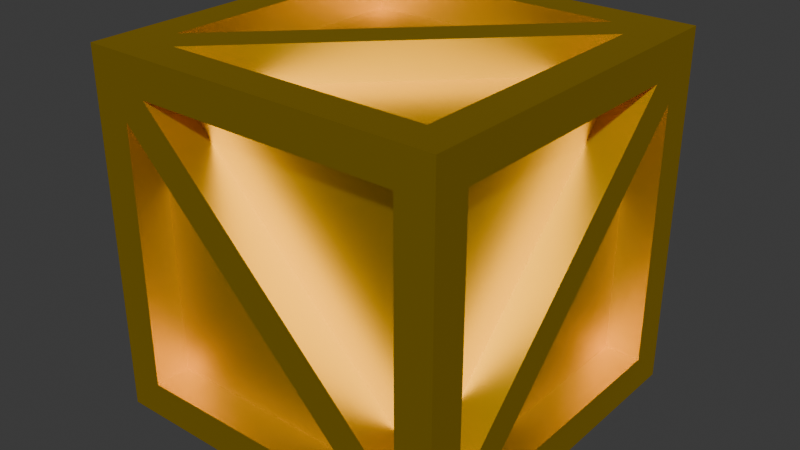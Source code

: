 # Source: boxA.blend  (saved by Blender 4.2.66; exported with 4.5.12 LTS)
import bpy
from mathutils import Matrix  # noqa: F401  (used for matrix-valued properties, if any)

bpy.ops.wm.read_factory_settings(use_empty=True)
scene = bpy.context.scene
scene.name = 'Scene'

# ---- collections
col_collection = bpy.data.collections.new('Collection'); scene.collection.children.link(col_collection)

# ---- materials (node trees are filled in below, after node groups)
mat_brass = bpy.data.materials.new('Brass')

# ---- material node trees
mat_brass.use_nodes = True; mat_brass.node_tree.nodes.clear()
_N = mat_brass.node_tree.nodes; _L = mat_brass.node_tree.links
n0 = _N.new('ShaderNodeBsdfPrincipled'); n0.name = 'Principled BSDF'; n0.location = (10, 300)
n0.inputs[0].default_value = (1.0, 0.6724, 0.0, 1.0)
n0.inputs[1].default_value = 1.0
n1 = _N.new('ShaderNodeOutputMaterial'); n1.name = 'Material Output'; n1.location = (300, 300)
_L.new(n0.outputs[0], n1.inputs[0])
n1.is_active_output = True

# ---- world
world_world = bpy.data.worlds.new('World'); scene.world = world_world
world_world.use_nodes = True; world_world.node_tree.nodes.clear()
_N = world_world.node_tree.nodes; _L = world_world.node_tree.links
n0 = _N.new('ShaderNodeOutputWorld'); n0.name = 'World Output'; n0.location = (300, 300)
n1 = _N.new('ShaderNodeBackground'); n1.name = 'Background'; n1.location = (10, 300)
n1.inputs[0].default_value = (0.05088, 0.05088, 0.05088, 1.0)
_L.new(n1.outputs[0], n0.inputs[0])
n0.is_active_output = True
world_world.color = (0.05088, 0.05088, 0.05088)
world_world.sun_shadow_jitter_overblur = 0.0

# ---- meshes
me_cube_001 = bpy.data.meshes.new('Cube.001')
me_cube_001.from_pydata([(-0.66, -1.0, 0.8), (0.8, -1.0, -0.66), (-0.66, -0.8, 0.8), (0.66, -1.0, -0.8), (-0.8, -0.8, 0.66), (-0.8, -0.8, -0.8), (0.66, -0.8, -0.8), (-0.8, -1.0, -0.8), (-0.8, -1.0, 0.8), (0.66, -0.8, -1.0), (-0.8, -1.0, 0.66), (-1.0, -1.0, -1.0), (0.8, -1.0, -0.8), (0.8, -1.0, 0.8), (1.0, -1.0, -1.0), (1.0, -0.66, -0.8), (1.0, 0.8, 0.66), (1.0, 0.8, -0.8), (1.0, -0.8, -0.66), (0.8, -0.8, 0.8), (0.8, -0.8, -0.66), (1.0, -0.8, 0.8), (1.0, 0.8, 0.8), (1.0, 0.66, 0.8), (1.0, -0.8, -0.8), (1.0, -1.0, 1.0), (-1.0, -1.0, 1.0), (-1.0, 0.8, -0.8), (-1.0, -0.8, 0.8), (-1.0, -0.66, 0.8), (-1.0, 0.8, -0.66), (-1.0, 0.8, 0.8), (-1.0, -0.8, 0.66), (-1.0, 0.66, -0.8), (-1.0, -0.8, -0.8), (-0.8, 1.0, -0.66), (-1.0, 1.0, 1.0), (-0.8, 1.0, -0.8), (-0.66, 1.0, -0.8), (0.8, 1.0, 0.8), (0.8, 1.0, -0.8), (-0.66, 0.8, -0.8), (0.8, 0.8, 0.66), (0.8, 1.0, 0.66), (0.66, 1.0, 0.8), (-0.8, 0.8, -0.66), (-0.8, 1.0, 0.8), (-0.8, -0.66, 1.0), (1.0, 1.0, 1.0), (0.8, 0.8, 1.0), (-0.8, -0.8, 1.0), (0.8, -0.8, 1.0), (0.8, 0.66, 0.8), (-0.66, -0.8, 1.0), (0.8, 0.66, 1.0), (-0.8, -0.66, 0.8), (-0.8, 0.8, 0.8), (0.66, 0.8, 0.8), (-0.8, 0.8, 1.0), (0.66, 0.8, 1.0), (-1.0, 1.0, -1.0), (1.0, 1.0, -1.0), (0.8, -0.8, -1.0), (-0.66, 0.8, -1.0), (-0.8, 0.8, -1.0), (0.8, 0.8, -1.0), (0.8, -0.66, -0.8), (0.8, 0.8, -0.8), (0.8, -0.66, -1.0), (-0.8, 0.66, -1.0), (-0.8, 0.66, -0.8), (-0.8, -0.8, -1.0)], [], [(2, 20, 19), (0, 1, 20, 2), (13, 0, 2, 19), (1, 13, 19, 20), (5, 6, 4), (3, 10, 4, 6), (7, 3, 6, 5), (10, 7, 5, 4), (8, 10, 3, 12, 1, 0), (64, 69, 71, 11, 60), (65, 61, 14, 62, 68), (10, 8, 26, 11, 7), (13, 1, 12, 14, 25), (7, 11, 14, 12, 3), (8, 0, 13, 25, 26), (42, 66, 67), (16, 15, 66, 42), (17, 16, 42, 67), (15, 17, 67, 66), (19, 20, 52), (18, 23, 52, 20), (21, 18, 20, 19), (23, 21, 19, 52), (22, 23, 18, 24, 15, 16), (23, 22, 48, 25, 21), (17, 15, 24, 14, 61), (21, 25, 14, 24, 18), (22, 16, 17, 61, 48), (28, 29, 30, 27, 33, 32), (29, 31, 56, 55), (31, 30, 45, 56), (30, 29, 55, 45), (56, 45, 55), (33, 34, 5, 70), (34, 32, 4, 5), (32, 33, 70, 4), (4, 70, 5), (39, 44, 46, 36, 48), (40, 61, 60, 37, 38), (46, 35, 37, 60, 36), (43, 39, 48, 61, 40), (39, 43, 38, 37, 35, 44), (43, 40, 67, 42), (40, 38, 41, 67), (38, 43, 42, 41), (67, 41, 42), (35, 46, 56, 45), (46, 44, 57, 56), (44, 35, 45, 57), (57, 45, 56), (29, 28, 26, 36, 31), (34, 33, 27, 60, 11), (31, 36, 60, 27, 30), (28, 32, 34, 11, 26), (50, 47, 58, 36, 26), (51, 25, 48, 49, 54), (58, 59, 49, 48, 36), (53, 50, 26, 25, 51), (50, 53, 54, 49, 59, 47), (53, 51, 19, 2), (51, 54, 52, 19), (54, 53, 2, 52), (19, 52, 2), (59, 58, 56, 57), (58, 47, 55, 56), (47, 59, 57, 55), (55, 57, 56), (71, 9, 62, 14, 11), (63, 64, 60, 61, 65), (64, 63, 68, 62, 9, 69), (63, 65, 67, 41), (65, 68, 66, 67), (68, 63, 41, 66), (67, 66, 41), (9, 71, 5, 6), (71, 69, 70, 5), (69, 9, 6, 70), (70, 6, 5)])
_uv = me_cube_001.uv_layers.new(name='UVMap')
_uv.uv.foreach_set('vector', [0.0, 1.0, 1.0, 0.0, 1.0, 1.0, 0.0, 1.0, 0.9195, 0.08046, 1.0, 0.0, 0.0, 1.0, 1.0, 1.0, 0.0, 1.0, 0.0, 1.0, 1.0, 1.0, 1.0, 0.0, 1.0, 1.0, 1.0, 1.0, 1.0, 0.0, 0.0, 0.0, 1.0, 0.0, 0.0, 1.0, 1.0, 0.0, 0.0, 1.0, 0.0, 1.0, 1.0, 0.0, 0.0, 0.0, 1.0, 0.0, 1.0, 0.0, 0.0, 0.0, 0.0, 1.0, 0.0, 0.0, 0.0, 0.0, 0.0, 1.0, 0.6, 0.975, 0.5825, 0.975, 0.4, 0.7925, 0.4, 0.775, 0.4322, 0.7897, 0.6, 0.9575, 0.6, 0.975, 0.6, 0.9575, 0.6, 0.775, 0.625, 0.75, 0.625, 1.0, 0.4, 0.975, 0.375, 1.0, 0.375, 0.75, 0.4, 0.775, 0.4, 0.7925, 0.5825, 0.975, 0.6, 0.975, 0.625, 1.0, 0.375, 1.0, 0.4, 0.975, 0.6, 0.775, 0.4175, 0.775, 0.4, 0.775, 0.375, 0.75, 0.625, 0.75, 0.4, 0.975, 0.375, 1.0, 0.375, 0.75, 0.4, 0.775, 0.4, 0.7925, 0.6, 0.975, 0.6, 0.9575, 0.6, 0.775, 0.625, 0.75, 0.625, 1.0, 0.0, 1.0, 1.0, 0.0, 1.0, 1.0, 0.0, 1.0, 0.9195, 0.08046, 1.0, 0.0, 0.0, 1.0, 1.0, 1.0, 0.0, 1.0, 0.0, 1.0, 1.0, 1.0, 1.0, 0.0, 1.0, 1.0, 1.0, 1.0, 1.0, 0.0, 0.0, 0.0, 1.0, 0.0, 0.0, 1.0, 1.0, 0.0, 0.0, 1.0, 0.0, 1.0, 1.0, 0.0, 0.0, 0.0, 1.0, 0.0, 1.0, 0.0, 0.0, 0.0, 0.0, 1.0, 0.0, 0.0, 0.0, 0.0, 0.0, 1.0, 0.6, 0.975, 0.5825, 0.975, 0.4, 0.7925, 0.4, 0.775, 0.4322, 0.7897, 0.6, 0.9575, 0.5825, 0.975, 0.6, 0.975, 0.625, 1.0, 0.375, 1.0, 0.4, 0.975, 0.6, 0.775, 0.4175, 0.775, 0.4, 0.775, 0.375, 0.75, 0.625, 0.75, 0.4, 0.975, 0.375, 1.0, 0.375, 0.75, 0.4, 0.775, 0.4, 0.7925, 0.6, 0.975, 0.6, 0.9575, 0.6, 0.775, 0.625, 0.75, 0.625, 1.0, 0.6, 0.975, 0.5825, 0.975, 0.4, 0.7925, 0.4, 0.775, 0.4322, 0.7897, 0.6, 0.9575, 0.0, 1.0, 0.0, 0.0, 0.0, 0.0, 0.0, 1.0, 0.0, 0.0, 1.0, 0.0, 1.0, 0.0, 0.0, 0.0, 1.0, 0.0, 0.0, 1.0, 0.0, 1.0, 1.0, 0.0, 0.0, 0.0, 1.0, 0.0, 0.0, 1.0, 1.0, 0.0, 1.0, 1.0, 1.0, 1.0, 1.0, 0.0, 1.0, 1.0, 0.0, 1.0, 0.0, 1.0, 1.0, 1.0, 0.0, 1.0, 0.9195, 0.08046, 1.0, 0.0, 0.0, 1.0, 0.0, 1.0, 1.0, 0.0, 1.0, 1.0, 0.6, 0.975, 0.6, 0.9575, 0.6, 0.775, 0.625, 0.75, 0.625, 1.0, 0.4, 0.975, 0.375, 1.0, 0.375, 0.75, 0.4, 0.775, 0.4, 0.7925, 0.6, 0.775, 0.4175, 0.775, 0.4, 0.775, 0.375, 0.75, 0.625, 0.75, 0.5825, 0.975, 0.6, 0.975, 0.625, 1.0, 0.375, 1.0, 0.4, 0.975, 0.6, 0.975, 0.5825, 0.975, 0.4, 0.7925, 0.4, 0.775, 0.4322, 0.7897, 0.6, 0.9575, 0.0, 1.0, 0.0, 0.0, 0.0, 0.0, 0.0, 1.0, 0.0, 0.0, 1.0, 0.0, 1.0, 0.0, 0.0, 0.0, 1.0, 0.0, 0.0, 1.0, 0.0, 1.0, 1.0, 0.0, 0.0, 0.0, 1.0, 0.0, 0.0, 1.0, 1.0, 0.0, 1.0, 1.0, 1.0, 1.0, 1.0, 0.0, 1.0, 1.0, 0.0, 1.0, 0.0, 1.0, 1.0, 1.0, 0.0, 1.0, 0.9195, 0.08046, 1.0, 0.0, 0.0, 1.0, 0.0, 1.0, 1.0, 0.0, 1.0, 1.0, 0.5825, 0.975, 0.6, 0.975, 0.625, 1.0, 0.375, 1.0, 0.4, 0.975, 0.6, 0.775, 0.4175, 0.775, 0.4, 0.775, 0.375, 0.75, 0.625, 0.75, 0.4, 0.975, 0.375, 1.0, 0.375, 0.75, 0.4, 0.775, 0.4, 0.7925, 0.6, 0.975, 0.6, 0.9575, 0.6, 0.775, 0.625, 0.75, 0.625, 1.0, 0.6, 0.975, 0.6, 0.9575, 0.6, 0.775, 0.625, 0.75, 0.625, 1.0, 0.4, 0.975, 0.375, 1.0, 0.375, 0.75, 0.4, 0.775, 0.4, 0.7925, 0.6, 0.775, 0.4175, 0.775, 0.4, 0.775, 0.375, 0.75, 0.625, 0.75, 0.5825, 0.975, 0.6, 0.975, 0.625, 1.0, 0.375, 1.0, 0.4, 0.975, 0.6, 0.975, 0.5825, 0.975, 0.4, 0.7925, 0.4, 0.775, 0.4322, 0.7897, 0.6, 0.9575, 0.0, 1.0, 0.0, 0.0, 0.0, 0.0, 0.0, 1.0, 0.0, 0.0, 1.0, 0.0, 1.0, 0.0, 0.0, 0.0, 1.0, 0.0, 0.0, 1.0, 0.0, 1.0, 1.0, 0.0, 0.0, 0.0, 1.0, 0.0, 0.0, 1.0, 1.0, 0.0, 1.0, 1.0, 1.0, 1.0, 1.0, 0.0, 1.0, 1.0, 0.0, 1.0, 0.0, 1.0, 1.0, 1.0, 0.0, 1.0, 0.9195, 0.08046, 1.0, 0.0, 0.0, 1.0, 0.0, 1.0, 1.0, 0.0, 1.0, 1.0, 0.6, 0.775, 0.4175, 0.775, 0.4, 0.775, 0.375, 0.75, 0.625, 0.75, 0.5825, 0.975, 0.6, 0.975, 0.625, 1.0, 0.375, 1.0, 0.4, 0.975, 0.6, 0.975, 0.5825, 0.975, 0.4, 0.7925, 0.4, 0.775, 0.4322, 0.7897, 0.6, 0.9575, 0.0, 1.0, 0.0, 0.0, 0.0, 0.0, 0.0, 1.0, 0.0, 0.0, 1.0, 0.0, 1.0, 0.0, 0.0, 0.0, 1.0, 0.0, 0.0, 1.0, 0.0, 1.0, 1.0, 0.0, 0.0, 0.0, 1.0, 0.0, 0.0, 1.0, 1.0, 0.0, 1.0, 1.0, 1.0, 1.0, 1.0, 0.0, 1.0, 1.0, 0.0, 1.0, 0.0, 1.0, 1.0, 1.0, 0.0, 1.0, 0.9195, 0.08046, 1.0, 0.0, 0.0, 1.0, 0.0, 1.0, 1.0, 0.0, 1.0, 1.0])
me_cube_001.materials.append(mat_brass)
me_cube_001.update()

# ---- objects
ob_cube = bpy.data.objects.new('Cube', me_cube_001)

# ---- transforms, parenting, visibility, modifiers, constraints
ob_cube.location = (0.0, 0.0, 0.0)

# ---- collection membership
col_collection.objects.link(ob_cube)

# ---- scene / render settings (as saved in the file)
scene.frame_start = 1; scene.frame_end = 250; scene.frame_set(1)
scene.render.engine = 'BLENDER_EEVEE_NEXT'
bpy.context.view_layer.update()

# ---- added for rendering (the .blend has no active camera and no usable light): camera, sun
cam_auto = bpy.data.cameras.new('AutoCamera')
cam_auto.lens = 50.0
cam_auto.sensor_width = 36.0
cam_auto.clip_end = 1000.0
ob_auto_camera = bpy.data.objects.new('AutoCamera', cam_auto)
scene.collection.objects.link(ob_auto_camera)
ob_auto_camera.location = (3.20507, -3.84609, 2.56406)
ob_auto_camera.rotation_euler = (1.09748, -7.21219e-08, 0.694738)
scene.camera = ob_auto_camera
light_auto_sun = bpy.data.lights.new('AutoSun', 'SUN')
light_auto_sun.energy = 3.0
light_auto_sun.angle = 0.0523599
ob_auto_sun = bpy.data.objects.new('AutoSun', light_auto_sun)
scene.collection.objects.link(ob_auto_sun)
ob_auto_sun.rotation_euler = (0.872665, 0.174533, 0.523599)
bpy.context.view_layer.update()
